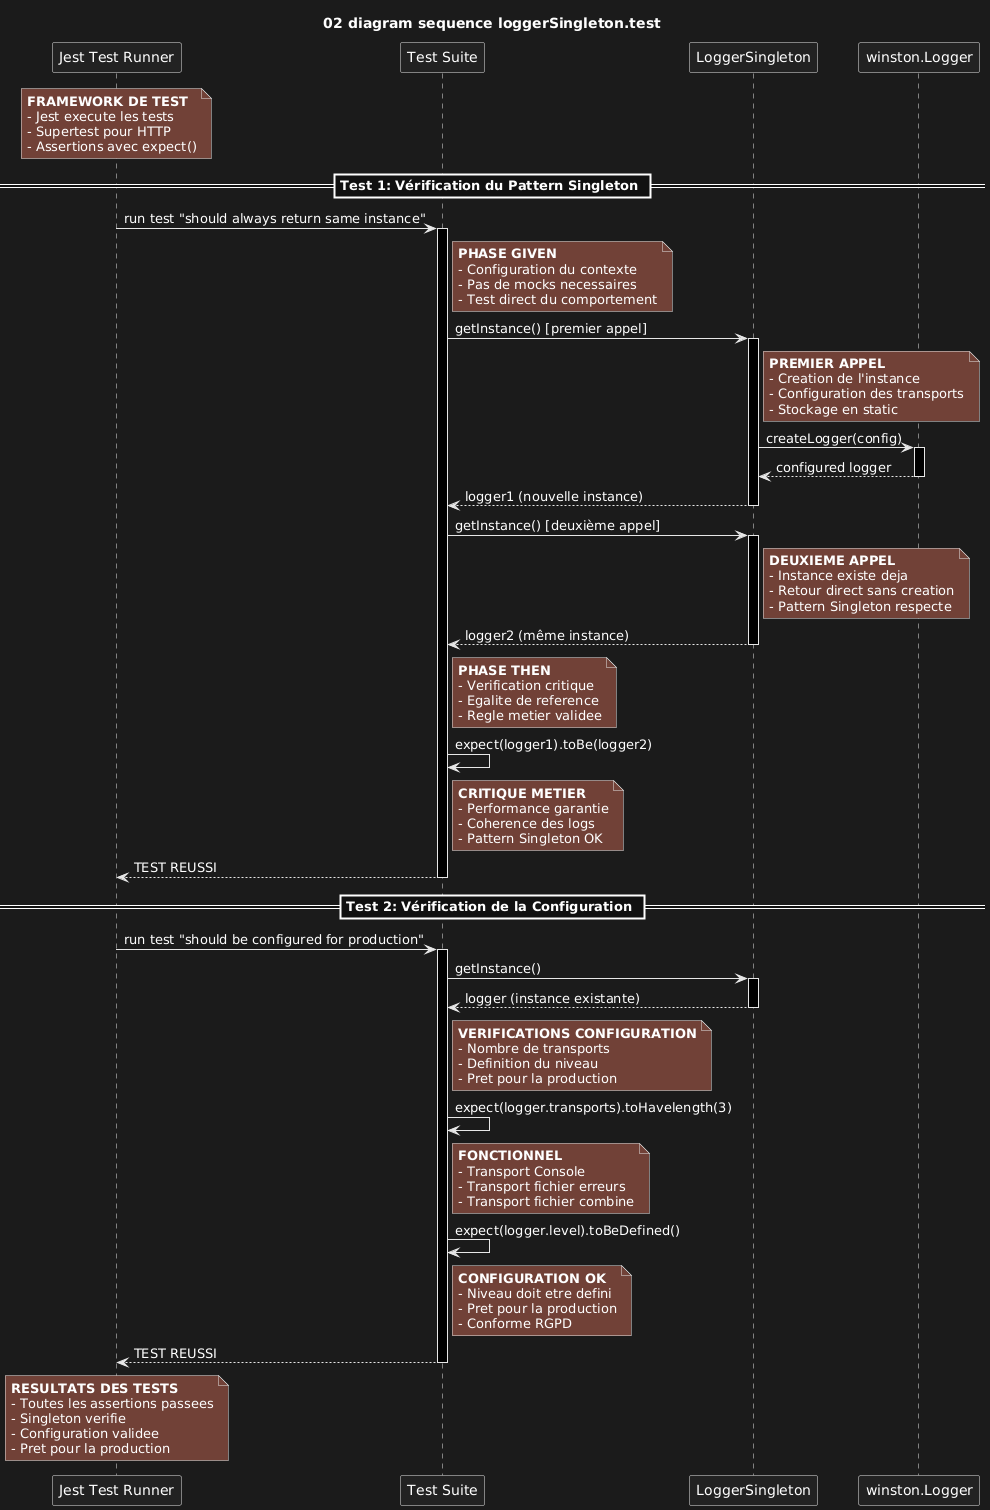

The diagram above was rendered by PlantUML. Its source (embedded in the PNG):
@startuml
title 02 diagram sequence loggerSingleton.test

participant "Jest Test Runner" as Jest
participant "Test Suite" as Test
participant "LoggerSingleton" as LS
participant "winston.Logger" as Winston

note over Jest
  **FRAMEWORK DE TEST**
  - Jest execute les tests
  - Supertest pour HTTP
  - Assertions avec expect()
end note

== Test 1: Vérification du Pattern Singleton ==

Jest -> Test : run test "should always return same instance"
activate Test

note right of Test
  **PHASE GIVEN**
  - Configuration du contexte
  - Pas de mocks necessaires
  - Test direct du comportement
end note

Test -> LS : getInstance() [premier appel]
activate LS

note right of LS
  **PREMIER APPEL**
  - Creation de l'instance
  - Configuration des transports
  - Stockage en static
end note

LS -> Winston : createLogger(config)
activate Winston

Winston --> LS : configured logger
deactivate Winston

LS --> Test : logger1 (nouvelle instance)
deactivate LS

Test -> LS : getInstance() [deuxième appel]
activate LS

note right of LS
  **DEUXIEME APPEL**
  - Instance existe deja
  - Retour direct sans creation
  - Pattern Singleton respecte
end note

LS --> Test : logger2 (même instance)
deactivate LS

note right of Test
  **PHASE THEN**
  - Verification critique
  - Egalite de reference
  - Regle metier validee
end note

Test -> Test : expect(logger1).toBe(logger2)

note right of Test
  **CRITIQUE METIER**
  - Performance garantie
  - Coherence des logs
  - Pattern Singleton OK
end note

Test --> Jest : TEST REUSSI
deactivate Test

== Test 2: Vérification de la Configuration ==

Jest -> Test : run test "should be configured for production"
activate Test

Test -> LS : getInstance()
activate LS

LS --> Test : logger (instance existante)
deactivate LS

note right of Test
  **VERIFICATIONS CONFIGURATION**
  - Nombre de transports
  - Definition du niveau
  - Pret pour la production
end note

Test -> Test : expect(logger.transports).toHavelength(3)

note right of Test
  **FONCTIONNEL**
  - Transport Console
  - Transport fichier erreurs
  - Transport fichier combine
end note

Test -> Test : expect(logger.level).toBeDefined()

note right of Test
  **CONFIGURATION OK**
  - Niveau doit etre defini
  - Pret pour la production
  - Conforme RGPD
end note

Test --> Jest : TEST REUSSI
deactivate Test

note over Jest
  **RESULTATS DES TESTS**
  - Toutes les assertions passees
  - Singleton verifie
  - Configuration validee
  - Pret pour la production
end note
@enduml